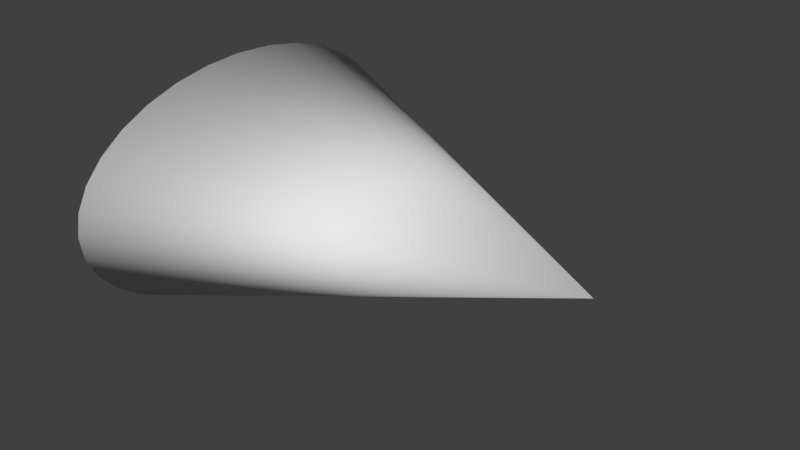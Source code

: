 # Source: Mesh_Ship.blend  (saved by Blender 2.79.0; exported with 4.5.12 LTS)
import bpy
from mathutils import Matrix  # noqa: F401  (used for matrix-valued properties, if any)

bpy.ops.wm.read_factory_settings(use_empty=True)
scene = bpy.context.scene
scene.name = 'Scene'

# ---- collections
col_collection_1 = bpy.data.collections.new('Collection 1'); scene.collection.children.link(col_collection_1)

# ---- world
world_world = bpy.data.worlds.new('World'); scene.world = world_world
world_world.color = (0.05088, 0.05088, 0.05088)
world_world.use_sun_shadow = False
world_world.sun_shadow_jitter_overblur = 0.0
world_world.cycles.sampling_method = 'MANUAL'

# ---- meshes
me_cone_001 = bpy.data.meshes.new('Cone.001')
me_cone_001.from_pydata([(-50.0, 100.0, -3.738e-06), (-50.0, 98.08, -11.52), (-50.0, 92.39, -22.6), (-50.0, 83.15, -32.81), (-50.0, 70.71, -41.76), (-50.0, 55.56, -49.1), (-50.0, 38.27, -54.56), (-50.0, 19.51, -57.92), (-50.0, 7.55e-06, -59.05), (-50.0, -19.51, -57.92), (-50.0, -38.27, -54.56), (-50.0, -55.56, -49.1), (150.0, 0.0, 1.136e-05), (-50.0, -70.71, -41.76), (-50.0, -83.15, -32.81), (-50.0, -92.39, -22.6), (-50.0, -98.08, -11.52), (-50.0, -100.0, 1.55e-05), (-50.0, -98.08, 11.52), (-50.0, -92.39, 22.6), (-50.0, -83.15, 32.81), (-50.0, -70.71, 41.76), (-50.0, -55.56, 49.1), (-50.0, -38.27, 54.56), (-50.0, -19.51, 57.92), (-50.0, 9.656e-05, 59.05), (-50.0, 19.51, 57.92), (-50.0, 38.27, 54.56), (-50.0, 55.56, 49.1), (-50.0, 70.71, 41.76), (-50.0, 83.15, 32.81), (-50.0, 92.39, 22.6), (-50.0, 98.08, 11.52)], [], [(0, 12, 1), (1, 12, 2), (2, 12, 3), (3, 12, 4), (4, 12, 5), (5, 12, 6), (6, 12, 7), (7, 12, 8), (8, 12, 9), (9, 12, 10), (10, 12, 11), (11, 12, 13), (13, 12, 14), (14, 12, 15), (15, 12, 16), (16, 12, 17), (17, 12, 18), (18, 12, 19), (19, 12, 20), (20, 12, 21), (21, 12, 22), (22, 12, 23), (23, 12, 24), (24, 12, 25), (25, 12, 26), (26, 12, 27), (27, 12, 28), (28, 12, 29), (29, 12, 30), (30, 12, 31), (31, 12, 32), (32, 12, 0), (0, 1, 2, 3, 4, 5, 6, 7, 8, 9, 10, 11, 13, 14, 15, 16, 17, 18, 19, 20, 21, 22, 23, 24, 25, 26, 27, 28, 29, 30, 31, 32)])
me_cone_001.polygons.foreach_set('use_smooth', [True] * 33)
me_cone_001.use_remesh_preserve_volume = False
me_cone_001.use_remesh_preserve_attributes = False
me_cone_001.use_mirror_vertex_groups = False
me_cone_001.update()

# ---- objects
ob_cone = bpy.data.objects.new('Cone', me_cone_001)

# ---- transforms, parenting, visibility, modifiers, constraints
ob_cone.location = (0.0, 0.0, -3.811e-06)
ob_cone.lineart.crease_threshold = 0.0

# ---- collection membership
col_collection_1.objects.link(ob_cone)

# ---- scene / render settings (as saved in the file)
scene.frame_start = 1; scene.frame_end = 250; scene.frame_set(1)
scene.render.engine = 'BLENDER_EEVEE_NEXT'
scene.render.resolution_percentage = 50
scene.render.dither_intensity = 0.0
scene.cycles.use_denoising = False
scene.cycles.samples = 128
scene.cycles.sampling_pattern = 'TABULATED_SOBOL'
scene.cycles.use_adaptive_sampling = False
scene.cycles.use_light_tree = False
scene.cycles.blur_glossy = 0.0
scene.cycles.sample_clamp_indirect = 0.0
scene.view_settings.view_transform = 'Standard'
scene.unit_settings.scale_length = 0.01
bpy.context.view_layer.update()

# ---- added for rendering (the .blend has no active camera and no usable light): camera, sun
cam_auto = bpy.data.cameras.new('AutoCamera')
cam_auto.lens = 50.0
cam_auto.sensor_width = 36.0
cam_auto.clip_end = 4976.99
ob_auto_camera = bpy.data.objects.new('AutoCamera', cam_auto)
scene.collection.objects.link(ob_auto_camera)
ob_auto_camera.location = (333.59, -340.308, 226.872)
ob_auto_camera.rotation_euler = (1.09748, -7.21219e-08, 0.694738)
scene.camera = ob_auto_camera
light_auto_sun = bpy.data.lights.new('AutoSun', 'SUN')
light_auto_sun.energy = 3.0
light_auto_sun.angle = 0.0523599
ob_auto_sun = bpy.data.objects.new('AutoSun', light_auto_sun)
scene.collection.objects.link(ob_auto_sun)
ob_auto_sun.rotation_euler = (0.872665, 0.174533, 0.523599)
bpy.context.view_layer.update()
